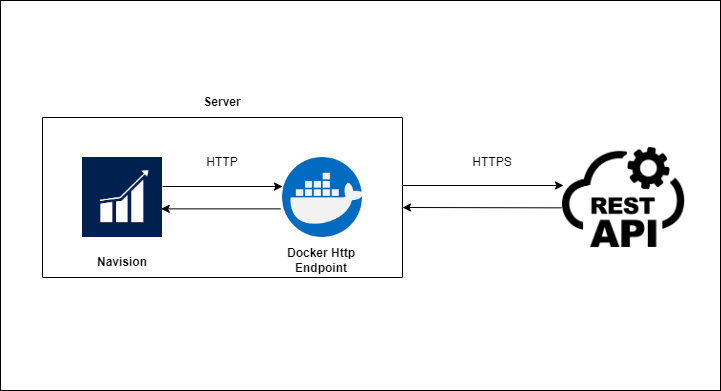

The diagram above was exported from draw.io. Its source (the exported page's mxGraphModel, read from the mxfile embedded in the PNG):
<mxGraphModel dx="782" dy="468" grid="1" gridSize="10" guides="1" tooltips="1" connect="1" arrows="1" fold="1" page="1" pageScale="1" pageWidth="827" pageHeight="1169" background="#FFFFFF" math="0" shadow="0">
  <root>
    <mxCell id="0" />
    <mxCell id="1" parent="0" />
    <mxCell id="BIK6-ajpfhKJoFR14uGq-1" value="" style="rounded=0;whiteSpace=wrap;html=1;" vertex="1" parent="1">
      <mxGeometry x="54" y="370" width="720" height="390" as="geometry" />
    </mxCell>
    <mxCell id="BIK6-ajpfhKJoFR14uGq-2" value="" style="shape=image;verticalLabelPosition=bottom;labelBackgroundColor=default;verticalAlign=top;aspect=fixed;imageAspect=0;image=data:image/webp,(base64 omitted: 9408 chars);" vertex="1" parent="1">
      <mxGeometry x="616" y="517" width="122.2" height="100" as="geometry" />
    </mxCell>
    <mxCell id="BIK6-ajpfhKJoFR14uGq-3" value="" style="shape=image;verticalLabelPosition=bottom;labelBackgroundColor=default;verticalAlign=top;aspect=fixed;imageAspect=0;image=data:image/png,(base64 omitted: 2452 chars);" vertex="1" parent="1">
      <mxGeometry x="336" y="527" width="80" height="80" as="geometry" />
    </mxCell>
    <mxCell id="BIK6-ajpfhKJoFR14uGq-4" style="edgeStyle=orthogonalEdgeStyle;rounded=0;orthogonalLoop=1;jettySize=auto;html=1;exitX=1;exitY=0.5;exitDx=0;exitDy=0;entryX=0;entryY=0.5;entryDx=0;entryDy=0;" edge="1" parent="1">
      <mxGeometry relative="1" as="geometry">
        <mxPoint x="216" y="556" as="sourcePoint" />
        <mxPoint x="336" y="556" as="targetPoint" />
      </mxGeometry>
    </mxCell>
    <mxCell id="BIK6-ajpfhKJoFR14uGq-5" value="" style="shape=image;verticalLabelPosition=bottom;labelBackgroundColor=default;verticalAlign=top;aspect=fixed;imageAspect=0;image=data:image/png,(base64 omitted: 4388 chars);" vertex="1" parent="1">
      <mxGeometry x="136" y="527" width="80" height="80" as="geometry" />
    </mxCell>
    <mxCell id="BIK6-ajpfhKJoFR14uGq-6" value="" style="endArrow=none;html=1;rounded=0;" edge="1" parent="1">
      <mxGeometry width="50" height="50" relative="1" as="geometry">
        <mxPoint x="96" y="647" as="sourcePoint" />
        <mxPoint x="456" y="487" as="targetPoint" />
        <Array as="points">
          <mxPoint x="456" y="647" />
        </Array>
      </mxGeometry>
    </mxCell>
    <mxCell id="BIK6-ajpfhKJoFR14uGq-7" value="" style="endArrow=none;html=1;rounded=0;" edge="1" parent="1">
      <mxGeometry width="50" height="50" relative="1" as="geometry">
        <mxPoint x="96" y="487" as="sourcePoint" />
        <mxPoint x="456" y="487" as="targetPoint" />
        <Array as="points" />
      </mxGeometry>
    </mxCell>
    <mxCell id="BIK6-ajpfhKJoFR14uGq-8" value="" style="endArrow=none;html=1;rounded=0;" edge="1" parent="1">
      <mxGeometry width="50" height="50" relative="1" as="geometry">
        <mxPoint x="96" y="647" as="sourcePoint" />
        <mxPoint x="96" y="487" as="targetPoint" />
      </mxGeometry>
    </mxCell>
    <mxCell id="BIK6-ajpfhKJoFR14uGq-9" value="" style="endArrow=classic;html=1;rounded=0;entryX=0.983;entryY=0.642;entryDx=0;entryDy=0;entryPerimeter=0;exitX=-0.025;exitY=0.642;exitDx=0;exitDy=0;exitPerimeter=0;" edge="1" parent="1" source="BIK6-ajpfhKJoFR14uGq-3" target="BIK6-ajpfhKJoFR14uGq-5">
      <mxGeometry width="50" height="50" relative="1" as="geometry">
        <mxPoint x="436" y="577" as="sourcePoint" />
        <mxPoint x="486" y="527" as="targetPoint" />
      </mxGeometry>
    </mxCell>
    <mxCell id="BIK6-ajpfhKJoFR14uGq-10" style="edgeStyle=orthogonalEdgeStyle;rounded=0;orthogonalLoop=1;jettySize=auto;html=1;entryX=0;entryY=0.5;entryDx=0;entryDy=0;" edge="1" parent="1">
      <mxGeometry relative="1" as="geometry">
        <mxPoint x="456" y="555" as="sourcePoint" />
        <mxPoint x="617" y="555" as="targetPoint" />
      </mxGeometry>
    </mxCell>
    <mxCell id="BIK6-ajpfhKJoFR14uGq-11" value="" style="endArrow=classic;html=1;rounded=0;exitX=-0.025;exitY=0.642;exitDx=0;exitDy=0;exitPerimeter=0;" edge="1" parent="1">
      <mxGeometry width="50" height="50" relative="1" as="geometry">
        <mxPoint x="615" y="577.36" as="sourcePoint" />
        <mxPoint x="456" y="577" as="targetPoint" />
      </mxGeometry>
    </mxCell>
    <mxCell id="BIK6-ajpfhKJoFR14uGq-12" value="Navision" style="text;html=1;strokeColor=none;fillColor=none;align=center;verticalAlign=middle;whiteSpace=wrap;rounded=0;fontStyle=1" vertex="1" parent="1">
      <mxGeometry x="146" y="617" width="60" height="30" as="geometry" />
    </mxCell>
    <mxCell id="BIK6-ajpfhKJoFR14uGq-13" value="Docker Http Endpoint" style="text;html=1;strokeColor=none;fillColor=none;align=center;verticalAlign=middle;whiteSpace=wrap;rounded=0;fontStyle=1" vertex="1" parent="1">
      <mxGeometry x="335" y="615" width="80" height="30" as="geometry" />
    </mxCell>
    <mxCell id="BIK6-ajpfhKJoFR14uGq-14" value="Server" style="text;html=1;strokeColor=none;fillColor=none;align=center;verticalAlign=middle;whiteSpace=wrap;rounded=0;fontStyle=1" vertex="1" parent="1">
      <mxGeometry x="246" y="457" width="60" height="30" as="geometry" />
    </mxCell>
    <mxCell id="BIK6-ajpfhKJoFR14uGq-15" value="HTTP" style="text;html=1;strokeColor=none;fillColor=none;align=center;verticalAlign=middle;whiteSpace=wrap;rounded=0;" vertex="1" parent="1">
      <mxGeometry x="246" y="517" width="60" height="30" as="geometry" />
    </mxCell>
    <mxCell id="BIK6-ajpfhKJoFR14uGq-16" value="HTTPS" style="text;html=1;strokeColor=none;fillColor=none;align=center;verticalAlign=middle;whiteSpace=wrap;rounded=0;" vertex="1" parent="1">
      <mxGeometry x="516" y="517" width="60" height="30" as="geometry" />
    </mxCell>
  </root>
</mxGraphModel>